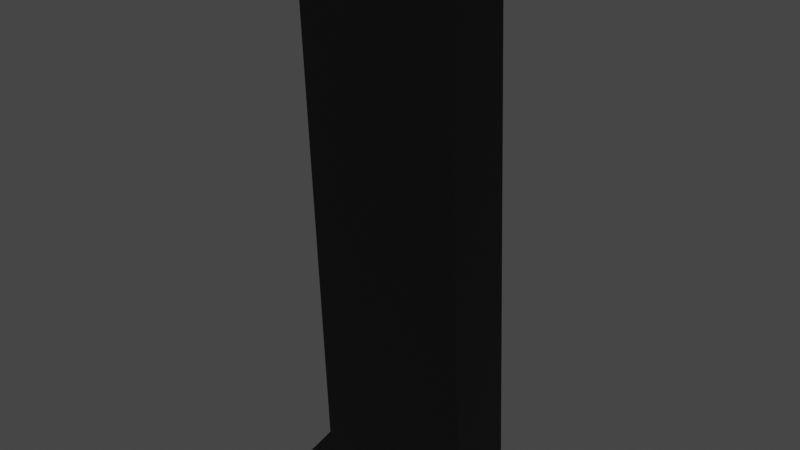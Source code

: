 # Source: 45bulletmag.blend  (saved by Blender 3.5.10; exported with 4.5.12 LTS)
import bpy
from mathutils import Matrix  # noqa: F401  (used for matrix-valued properties, if any)

bpy.ops.wm.read_factory_settings(use_empty=True)
scene = bpy.context.scene
scene.name = 'Scene'

# ---- collections
col_collection = bpy.data.collections.new('Collection'); scene.collection.children.link(col_collection)

# ---- materials (node trees are filled in below, after node groups)
mat_body = bpy.data.materials.new('Body')
mat_body.use_transparent_shadow = False
mat_tip = bpy.data.materials.new('Tip')
mat_tip.use_transparent_shadow = False
mat_mag = bpy.data.materials.new('mag')
mat_mag.use_transparent_shadow = False
mat_balck = bpy.data.materials.new('balck')
mat_balck.use_transparent_shadow = False
mat_body_001 = bpy.data.materials.new('Body.001')
mat_body_001.use_transparent_shadow = False
mat_tip_001 = bpy.data.materials.new('Tip.001')
mat_tip_001.use_transparent_shadow = False

# ---- material node trees
mat_body.use_nodes = True; mat_body.node_tree.nodes.clear()
_N = mat_body.node_tree.nodes; _L = mat_body.node_tree.links
n0 = _N.new('ShaderNodeBsdfPrincipled'); n0.name = 'Principled BSDF'; n0.location = (10, 300)
n0.distribution = 'GGX'
n0.subsurface_method = 'RANDOM_WALK_SKIN'
n0.inputs[0].default_value = (0.8, 0.3202, 0.001049, 1.0)
n0.inputs[3].default_value = 1.45
n0.inputs[27].default_value = (0.0, 0.0, 0.0, 1.0)
n0.inputs[28].default_value = 1.0
n1 = _N.new('ShaderNodeOutputMaterial'); n1.name = 'Material Output'; n1.location = (300, 300)
_L.new(n0.outputs[0], n1.inputs[0])
n1.is_active_output = True
mat_tip.use_nodes = True; mat_tip.node_tree.nodes.clear()
_N = mat_tip.node_tree.nodes; _L = mat_tip.node_tree.links
n0 = _N.new('ShaderNodeBsdfPrincipled'); n0.name = 'Principled BSDF'; n0.location = (10, 300)
n0.distribution = 'GGX'
n0.subsurface_method = 'RANDOM_WALK_SKIN'
n0.inputs[0].default_value = (0.8, 0.2421, 0.03086, 1.0)
n0.inputs[3].default_value = 1.45
n0.inputs[27].default_value = (0.0, 0.0, 0.0, 1.0)
n0.inputs[28].default_value = 1.0
n1 = _N.new('ShaderNodeOutputMaterial'); n1.name = 'Material Output'; n1.location = (300, 300)
_L.new(n0.outputs[0], n1.inputs[0])
n1.is_active_output = True
mat_mag.use_nodes = True; mat_mag.node_tree.nodes.clear()
_N = mat_mag.node_tree.nodes; _L = mat_mag.node_tree.links
n0 = _N.new('ShaderNodeBsdfPrincipled'); n0.name = 'Principled BSDF'; n0.location = (10, 300)
n0.distribution = 'GGX'
n0.subsurface_method = 'RANDOM_WALK_SKIN'
n0.inputs[0].default_value = (0.0, 0.0, 0.0, 1.0)
n0.inputs[3].default_value = 1.45
n0.inputs[27].default_value = (0.0, 0.0, 0.0, 1.0)
n0.inputs[28].default_value = 1.0
n1 = _N.new('ShaderNodeOutputMaterial'); n1.name = 'Material Output'; n1.location = (300, 300)
_L.new(n0.outputs[0], n1.inputs[0])
n1.is_active_output = True
mat_balck.use_nodes = True; mat_balck.node_tree.nodes.clear()
_N = mat_balck.node_tree.nodes; _L = mat_balck.node_tree.links
n0 = _N.new('ShaderNodeBsdfPrincipled'); n0.name = 'Principled BSDF'; n0.location = (10, 300)
n0.distribution = 'GGX'
n0.subsurface_method = 'RANDOM_WALK_SKIN'
n0.inputs[0].default_value = (0.0, 0.0, 0.0, 1.0)
n0.inputs[3].default_value = 1.45
n0.inputs[27].default_value = (0.0, 0.0, 0.0, 1.0)
n0.inputs[28].default_value = 1.0
n1 = _N.new('ShaderNodeOutputMaterial'); n1.name = 'Material Output'; n1.location = (300, 300)
_L.new(n0.outputs[0], n1.inputs[0])
n1.is_active_output = True
mat_body_001.use_nodes = True; mat_body_001.node_tree.nodes.clear()
_N = mat_body_001.node_tree.nodes; _L = mat_body_001.node_tree.links
n0 = _N.new('ShaderNodeBsdfPrincipled'); n0.name = 'Principled BSDF'; n0.location = (10, 300)
n0.distribution = 'GGX'
n0.subsurface_method = 'RANDOM_WALK_SKIN'
n0.inputs[0].default_value = (0.8, 0.3202, 0.001049, 1.0)
n0.inputs[3].default_value = 1.45
n0.inputs[27].default_value = (0.0, 0.0, 0.0, 1.0)
n0.inputs[28].default_value = 1.0
n1 = _N.new('ShaderNodeOutputMaterial'); n1.name = 'Material Output'; n1.location = (300, 300)
_L.new(n0.outputs[0], n1.inputs[0])
n1.is_active_output = True
mat_tip_001.use_nodes = True; mat_tip_001.node_tree.nodes.clear()
_N = mat_tip_001.node_tree.nodes; _L = mat_tip_001.node_tree.links
n0 = _N.new('ShaderNodeBsdfPrincipled'); n0.name = 'Principled BSDF'; n0.location = (10, 300)
n0.distribution = 'GGX'
n0.subsurface_method = 'RANDOM_WALK_SKIN'
n0.inputs[0].default_value = (0.8, 0.2421, 0.03086, 1.0)
n0.inputs[3].default_value = 1.45
n0.inputs[27].default_value = (0.0, 0.0, 0.0, 1.0)
n0.inputs[28].default_value = 1.0
n1 = _N.new('ShaderNodeOutputMaterial'); n1.name = 'Material Output'; n1.location = (300, 300)
_L.new(n0.outputs[0], n1.inputs[0])
n1.is_active_output = True

# ---- world
world_world = bpy.data.worlds.new('World'); scene.world = world_world
world_world.use_nodes = True; world_world.node_tree.nodes.clear()
_N = world_world.node_tree.nodes; _L = world_world.node_tree.links
n0 = _N.new('ShaderNodeOutputWorld'); n0.name = 'World Output'; n0.location = (300, 300)
n1 = _N.new('ShaderNodeBackground'); n1.name = 'Background'; n1.location = (10, 300)
n1.inputs[0].default_value = (0.05088, 0.05088, 0.05088, 1.0)
_L.new(n1.outputs[0], n0.inputs[0])
n0.is_active_output = True
world_world.color = (0.05088, 0.05088, 0.05088)
world_world.use_sun_shadow = False
world_world.sun_shadow_jitter_overblur = 0.0

# ---- meshes
me_cube_001 = bpy.data.meshes.new('Cube.001')
me_cube_001.from_pydata([(1.775e-08, 0.05407, 0.2433), (1.775e-08, 0.05407, 0.001766), (0.05407, -2.279e-09, 0.2433), (0.05407, -2.279e-09, 0.001766), (-0.05407, 2.279e-09, 0.2433), (-0.05407, 2.279e-09, 0.001766), (1.319e-08, -0.05407, 0.2433), (1.319e-08, -0.05407, 0.001766), (2.869e-08, 0.02407, 0.3471), (0.02407, -1.015e-09, 0.3471), (-0.02407, 1.015e-09, 0.3471), (2.666e-08, -0.02407, 0.3471)], [], [(0, 1, 3, 2), (2, 3, 7, 6), (6, 7, 5, 4), (4, 5, 1, 0), (4, 0, 8, 10), (7, 3, 1, 5), (9, 11, 10, 8), (2, 6, 11, 9), (0, 2, 9, 8), (6, 4, 10, 11)])
me_cube_001.polygons.foreach_set('use_smooth', [True] * 10)
me_cube_001.polygons.foreach_set('material_index', [0, 0, 0, 0, 1, 0, 1, 1, 1, 1])
_uv = me_cube_001.uv_layers.new(name='UVMap')
_uv.uv.foreach_set('vector', [0.4, 0.2758, 0.4, 0.9042, 0.2, 0.9042, 0.2, 0.2758, 0.2, 0.2758, 0.2, 0.9042, 0.0, 0.9042, 0.0, 0.2758, 0.4, 0.6285, 0.4, 0.0, 0.6, 1.705e-08, 0.6, 0.6285, 0.6, 0.6285, 0.6, 0.0, 0.8, 1.705e-08, 0.8, 0.6285, 0.6, 0.6285, 0.8, 0.6285, 0.7445, 0.9042, 0.6555, 0.9042, 1.0, 0.2, 0.8, 0.2, 0.8, 8.769e-08, 1.0, 0.0, 0.8, 0.289, 0.8, 0.2, 0.889, 0.2, 0.889, 0.289, 0.2, 0.2758, 0.0, 0.2758, 0.05548, 0.0, 0.1445, 0.0, 0.4, 0.2758, 0.2, 0.2758, 0.2555, 0.0, 0.3445, 0.0, 0.4, 0.6285, 0.6, 0.6285, 0.5445, 0.9042, 0.4555, 0.9042])
me_cube_001.materials.append(mat_body)
me_cube_001.materials.append(mat_tip)
me_cube_001.update()
me_cube_002 = bpy.data.meshes.new('Cube.002')
me_cube_002.from_pydata([(-0.1637, -0.07632, -0.5562), (-0.2102, -0.07632, 0.5435), (-0.1637, 0.07632, -0.5562), (-0.2102, 0.07632, 0.5435), (0.1992, -0.07632, -0.5562), (0.1512, -0.07632, 0.5105), (0.1992, 0.07632, -0.5562), (0.1512, 0.07632, 0.5105), (0.1992, -0.07632, -0.6633), (0.1992, 0.07632, -0.6633), (-0.2437, -0.07632, -0.6633), (-0.2437, 0.07632, -0.6633), (-0.2102, -0.07632, 0.5435), (-0.2102, 0.07632, 0.5435), (0.1512, -0.07632, 0.5105), (0.1512, 0.07632, 0.5105), (-0.2102, -0.02474, 0.5435), (-0.2102, 0.02474, 0.5435), (0.1512, 0.02474, 0.5105), (0.1512, -0.02474, 0.5105), (-0.207, 0.07632, 0.5794), (0.1544, 0.07632, 0.5464), (0.1544, -0.07632, 0.5464), (-0.207, -0.07632, 0.5794)], [], [(0, 1, 3, 2), (2, 3, 7, 6), (6, 7, 5, 4), (4, 5, 1, 0), (2, 6, 9, 11), (6, 4, 8, 9), (0, 2, 11, 10), (16, 19, 18, 17), (12, 14, 22, 23), (15, 13, 20, 21), (19, 22, 14), (12, 23, 16), (13, 17, 20), (15, 21, 18), (18, 21, 20, 17), (16, 23, 22, 19), (0, 10, 8, 4), (11, 9, 8, 10)])
me_cube_002.polygons.foreach_set('material_index', [0, 0, 0, 0, 0, 0, 0, 1, 0, 0, 0, 0, 0, 0, 0, 0, 0, 0])
_uv = me_cube_002.uv_layers.new(name='UVMap')
_uv.uv.foreach_set('vector', [0.7728, 0.08966, 0.7728, 0.8863, 0.6592, 0.8863, 0.6592, 0.08966, 0.05955, 0.8183, 0.02494, 0.0, 0.2939, 0.02456, 0.3296, 0.8183, 0.8864, 0.07971, 0.8864, 0.8718, 0.7728, 0.8718, 0.7728, 0.07971, 0.3296, 0.8183, 0.3653, 0.02456, 0.6343, 0.0, 0.5997, 0.8183, 0.05955, 0.8183, 0.3296, 0.8183, 0.3296, 0.8981, 0.0, 0.8981, 0.8864, 0.07971, 0.7728, 0.07971, 0.7728, 0.0, 0.8864, 0.0, 0.7728, 0.08966, 0.6592, 0.08966, 0.6592, 0.0, 0.7728, 0.0, 0.9248, 0.5997, 0.9248, 0.3296, 0.9616, 0.3296, 0.9616, 0.5997, 0.8864, 0.8697, 0.8864, 0.5997, 0.9132, 0.5997, 0.9132, 0.8697, 0.9132, 0.8697, 0.9132, 0.5997, 0.94, 0.5997, 0.94, 0.8697, 0.7996, 0.9102, 0.7728, 0.8718, 0.7996, 0.8718, 0.8215, 0.887, 0.8434, 0.8718, 0.8434, 0.9185, 0.7996, 0.9033, 0.8215, 0.8718, 0.8215, 0.9185, 0.8864, 0.885, 0.9084, 0.8697, 0.9084, 0.9165, 0.9616, 0.3296, 1.0, 0.3296, 1.0, 0.5997, 0.9616, 0.5997, 0.9248, 0.5997, 0.8864, 0.5997, 0.8864, 0.3296, 0.9248, 0.3296, 0.5997, 0.8183, 0.6592, 0.8981, 0.3296, 0.8981, 0.3296, 0.8183, 1.0, 0.0, 1.0, 0.3296, 0.8864, 0.3296, 0.8864, 0.0])
me_cube_002.materials.append(mat_mag)
me_cube_002.materials.append(mat_balck)
me_cube_002.update()
me_cube_004 = bpy.data.meshes.new('Cube.004')
me_cube_004.from_pydata([(1.775e-08, 0.05407, 0.2433), (1.775e-08, 0.05407, 0.001766), (0.05407, -2.279e-09, 0.2433), (0.05407, -2.279e-09, 0.001766), (-0.05407, 2.279e-09, 0.2433), (-0.05407, 2.279e-09, 0.001766), (1.319e-08, -0.05407, 0.2433), (1.319e-08, -0.05407, 0.001766), (2.869e-08, 0.02407, 0.3471), (0.02407, -1.015e-09, 0.3471), (-0.02407, 1.015e-09, 0.3471), (2.666e-08, -0.02407, 0.3471)], [], [(0, 2, 3, 1), (2, 6, 7, 3), (6, 4, 5, 7), (4, 0, 1, 5), (4, 10, 8, 0), (7, 5, 1, 3), (9, 8, 10, 11), (2, 9, 11, 6), (0, 8, 9, 2), (6, 11, 10, 4)])
me_cube_004.polygons.foreach_set('use_smooth', [True] * 10)
me_cube_004.polygons.foreach_set('material_index', [0, 0, 0, 0, 1, 0, 1, 1, 1, 1])
_uv = me_cube_004.uv_layers.new(name='UVMap')
_uv.uv.foreach_set('vector', [0.4, 0.2758, 0.2, 0.2758, 0.2, 0.9042, 0.4, 0.9042, 0.2, 0.2758, 0.0, 0.2758, 0.0, 0.9042, 0.2, 0.9042, 0.4, 0.6285, 0.6, 0.6285, 0.6, 1.705e-08, 0.4, 0.0, 0.6, 0.6285, 0.8, 0.6285, 0.8, 1.705e-08, 0.6, 0.0, 0.6, 0.6285, 0.6555, 0.9042, 0.7445, 0.9042, 0.8, 0.6285, 1.0, 0.2, 1.0, 0.0, 0.8, 8.769e-08, 0.8, 0.2, 0.8, 0.289, 0.889, 0.289, 0.889, 0.2, 0.8, 0.2, 0.2, 0.2758, 0.1445, 0.0, 0.05548, 0.0, 0.0, 0.2758, 0.4, 0.2758, 0.3445, 0.0, 0.2555, 0.0, 0.2, 0.2758, 0.4, 0.6285, 0.4555, 0.9042, 0.5445, 0.9042, 0.6, 0.6285])
me_cube_004.materials.append(mat_body_001)
me_cube_004.materials.append(mat_tip_001)
me_cube_004.update()

# ---- objects
ob_cube = bpy.data.objects.new('Cube', me_cube_001)
ob_cube_001 = bpy.data.objects.new('Cube.001', me_cube_002)
ob_cube_002 = bpy.data.objects.new('Cube.002', me_cube_004)

# ---- transforms, parenting, visibility, modifiers, constraints
ob_cube.location = (0.1318, 0.0009783, 0.5492)
ob_cube.rotation_euler = (0.0, -1.484, 0.0)
ob_cube_001.location = (0.0, 0.0, 0.0)
ob_cube_002.location = (0.1318, 0.0009783, 0.5492)
ob_cube_002.rotation_euler = (0.0, -1.484, 0.0)

# ---- collection membership
col_collection.objects.link(ob_cube)
col_collection.objects.link(ob_cube_001)
col_collection.objects.link(ob_cube_002)

# ---- scene / render settings (as saved in the file)
scene.frame_start = 1; scene.frame_end = 250; scene.frame_set(1)
scene.render.engine = 'BLENDER_EEVEE_NEXT'
scene.cycles.sampling_pattern = 'TABULATED_SOBOL'
scene.view_settings.view_transform = 'Filmic'
bpy.context.view_layer.update()

# ---- added for rendering (the .blend has no active camera and no usable light): camera, sun
cam_auto = bpy.data.cameras.new('AutoCamera')
cam_auto.lens = 50.0
cam_auto.sensor_width = 36.0
cam_auto.clip_end = 1000.0
ob_auto_camera = bpy.data.objects.new('AutoCamera', cam_auto)
scene.collection.objects.link(ob_auto_camera)
ob_auto_camera.location = (1.2533, -1.5307, 1.00543)
ob_auto_camera.rotation_euler = (1.09748, -7.21219e-08, 0.694738)
scene.camera = ob_auto_camera
light_auto_sun = bpy.data.lights.new('AutoSun', 'SUN')
light_auto_sun.energy = 3.0
light_auto_sun.angle = 0.0523599
ob_auto_sun = bpy.data.objects.new('AutoSun', light_auto_sun)
scene.collection.objects.link(ob_auto_sun)
ob_auto_sun.rotation_euler = (0.872665, 0.174533, 0.523599)
bpy.context.view_layer.update()

